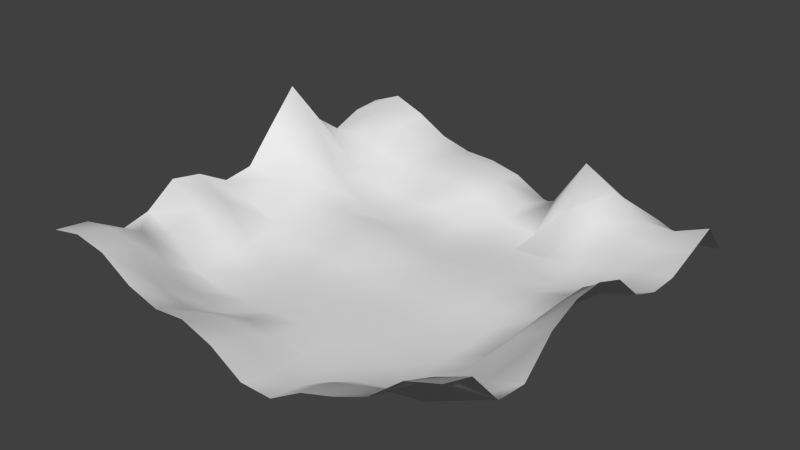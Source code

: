 # Source: iceterrain.blend  (saved by Blender 2.75.0; exported with 4.5.12 LTS)
import bpy
from mathutils import Matrix  # noqa: F401  (used for matrix-valued properties, if any)

bpy.ops.wm.read_factory_settings(use_empty=True)
scene = bpy.context.scene
scene.name = 'Scene'

# ---- collections
col_collection_1 = bpy.data.collections.new('Collection 1'); scene.collection.children.link(col_collection_1)

# ---- materials (node trees are filled in below, after node groups)
mat_material_001 = bpy.data.materials.new('Material.001')
mat_material_001.alpha_threshold = 0.0
mat_material_001.use_transparent_shadow = False
mat_material_001.preview_render_type = 'FLAT'
mat_material_001.roughness = 0.5

# ---- material node trees

# ---- world
world_world = bpy.data.worlds.new('World'); scene.world = world_world
world_world.color = (0.05088, 0.05088, 0.05088)
world_world.use_sun_shadow = False
world_world.sun_shadow_jitter_overblur = 0.0
world_world.cycles.sampling_method = 'MANUAL'
world_world.cycles.sample_map_resolution = 256

# ---- meshes
me_plane = bpy.data.meshes.new('Plane')
me_plane.from_pydata([(-1.0, -1.0, 3.229), (1.0, -1.0, 4.625), (-1.0, 1.0, 3.058), (1.0, 1.0, 0.9002), (-1.0, 0.8462, 2.959), (-1.0, 0.6923, 2.4), (-1.0, 0.5385, 3.489), (-1.0, 0.3846, 5.559), (-1.0, 0.2308, 3.99), (-1.0, 0.07692, 2.374), (-1.0, -0.07692, 2.186), (-1.0, -0.2308, 3.046), (-1.0, -0.3846, 3.339), (-1.0, -0.5385, 2.305), (-1.0, -0.6923, 1.96), (-1.0, -0.8462, 3.011), (-0.8462, -1.0, 3.524), (-0.6923, -1.0, 3.229), (-0.5385, -1.0, 2.294), (-0.3846, -1.0, 1.844), (-0.2308, -1.0, 1.995), (-0.07692, -1.0, 1.477), (0.07692, -1.0, 0.5209), (0.2308, -1.0, 0.5124), (0.3846, -1.0, 1.474), (0.5385, -1.0, 2.022), (0.6923, -1.0, 2.719), (0.8462, -1.0, 4.045), (1.0, -0.8462, 4.079), (1.0, -0.6923, 2.3), (1.0, -0.5385, 2.124), (1.0, -0.3846, 3.487), (1.0, -0.2308, 4.056), (1.0, -0.07692, 4.056), (1.0, 0.07692, 3.487), (1.0, 0.2308, 2.124), (1.0, 0.3846, 1.552), (1.0, 0.5385, 1.524), (1.0, 0.6923, 2.034), (1.0, 0.8462, 2.564), (0.8462, 1.0, 0.7546), (0.6923, 1.0, 1.368), (0.5385, 1.0, 1.754), (0.3846, 1.0, 2.042), (0.2308, 1.0, 0.3103), (0.07692, 1.0, 0.533), (-0.07692, 1.0, 1.374), (-0.2308, 1.0, 1.716), (-0.3846, 1.0, 1.79), (-0.5385, 1.0, 2.201), (-0.6923, 1.0, 3.068), (-0.8462, 1.0, 3.66), (-0.8462, -0.8462, 3.229), (-0.8462, -0.6923, 2.443), (-0.8462, -0.5385, 1.754), (-0.8462, -0.3846, 2.362), (-0.8462, -0.2308, 2.21), (-0.8462, -0.07692, 1.523), (-0.8462, 0.07692, 2.115), (-0.8462, 0.2308, 2.879), (-0.8462, 0.3846, 3.786), (-0.8462, 0.5385, 2.519), (-0.8462, 0.6923, 2.645), (-0.8462, 0.8462, 3.349), (-0.6923, -0.8462, 3.011), (-0.6923, -0.6923, 1.363), (-0.6923, -0.5385, 0.3357), (-0.6923, -0.3846, 0.7955), (-0.6923, -0.2308, 0.5875), (-0.6923, -0.07692, 1.001), (-0.6923, 0.07692, 1.328), (-0.6923, 0.2308, 1.693), (-0.6923, 0.3846, 1.578), (-0.6923, 0.5385, 1.6), (-0.6923, 0.6923, 1.906), (-0.6923, 0.8462, 2.917), (-0.5385, -0.8462, 1.444), (-0.5385, -0.6923, 0.6441), (-0.5385, -0.5385, 0.01636), (-0.5385, -0.3846, 0.03114), (-0.5385, -0.2308, 0.1519), (-0.5385, -0.07692, 0.3631), (-0.5385, 0.07692, 0.7758), (-0.5385, 0.2308, 0.9191), (-0.5385, 0.3846, 0.6765), (-0.5385, 0.5385, 0.9716), (-0.5385, 0.6923, 1.53), (-0.5385, 0.8462, 2.239), (-0.3846, -0.8462, 1.128), (-0.3846, -0.6923, 0.2301), (-0.3846, -0.5385, 0.05752), (-0.3846, -0.3846, 0.07879), (-0.3846, -0.2308, 0.1002), (-0.3846, -0.07692, 0.3187), (-0.3846, 0.07692, 0.8196), (-0.3846, 0.2308, 0.9521), (-0.3846, 0.3846, 0.2152), (-0.3846, 0.5385, 0.6666), (-0.3846, 0.6923, 1.626), (-0.3846, 0.8462, 2.085), (-0.2308, -0.8462, 1.49), (-0.2308, -0.6911, 0.5666), (-0.2308, -0.535, 0.1082), (-0.2308, -0.3812, 0.125), (-0.2308, -0.2295, 0.131), (-0.2308, -0.07681, 0.3654), (-0.2308, 0.07692, 0.7746), (-0.2308, 0.2308, 0.7975), (-0.2308, 0.3846, 0.4162), (-0.2308, 0.5385, 0.8723), (-0.2308, 0.6923, 1.716), (-0.2308, 0.8462, 2.178), (-0.07692, -0.8454, 1.108), (-0.07692, -0.6851, 0.2702), (-0.07692, -0.5285, 0.125), (-0.07692, -0.3747, 0.1207), (-0.07692, -0.2235, 0.1068), (-0.07692, -0.07563, 0.2131), (-0.07692, 0.07692, 0.4581), (-0.07692, 0.2308, 0.4705), (-0.07692, 0.3846, 0.1896), (-0.07692, 0.5385, 0.5765), (-0.07692, 0.6923, 1.374), (-0.07692, 0.8462, 1.692), (0.07692, -0.8427, 0.241), (0.07692, -0.6824, 0.1163), (0.07692, -0.525, 0.131), (0.07692, -0.3712, 0.1068), (0.07692, -0.2208, 0.08663), (0.07692, -0.07351, 0.2014), (0.07692, 0.07692, 0.3736), (0.07692, 0.2308, 0.3988), (0.07692, 0.3846, 0.2919), (0.07692, 0.5385, 0.3544), (0.07692, 0.6923, 0.5356), (0.07692, 0.8462, 0.8718), (0.2308, -0.8449, 0.2229), (0.2308, -0.6851, 0.09488), (0.2308, -0.5285, 0.125), (0.2308, -0.3712, 0.1207), (0.2308, -0.2208, 0.135), (0.2308, -0.07352, 0.275), (0.2308, 0.07692, 0.4235), (0.2308, 0.2308, 0.4462), (0.2308, 0.3846, 0.3297), (0.2308, 0.5385, 0.1727), (0.2308, 0.6923, 0.3369), (0.2308, 0.8462, 1.485), (0.3846, -0.8462, 1.093), (0.3846, -0.691, 0.2491), (0.3846, -0.5312, 0.1082), (0.3846, -0.3747, 0.125), (0.3846, -0.2235, 0.1343), (0.3846, -0.07564, 0.2196), (0.3846, 0.07692, 0.3508), (0.3846, 0.2308, 0.3561), (0.3846, 0.3846, 0.259), (0.3846, 0.5385, 0.2773), (0.3846, 0.6923, 2.042), (0.3846, 0.8462, 3.837), (0.5385, -0.8462, 1.662), (0.5385, -0.6922, 0.6357), (0.5385, -0.5372, 0.3316), (0.5385, -0.3812, 0.1769), (0.5385, -0.2295, 0.108), (0.5385, -0.07681, 0.131), (0.5385, 0.07692, 0.2497), (0.5385, 0.2308, 0.4641), (0.5385, 0.3846, 0.1984), (0.5385, 0.5385, 0.6179), (0.5385, 0.6923, 1.914), (0.5385, 0.8462, 2.879), (0.6923, -0.8462, 2.155), (0.6923, -0.6923, 0.8154), (0.6923, -0.5385, 0.94), (0.6923, -0.3846, 0.6973), (0.6923, -0.2308, 0.7286), (0.6923, -0.07692, 0.7077), (0.6923, 0.07692, 0.6852), (0.6923, 0.2308, 0.958), (0.6923, 0.3846, 0.6239), (0.6923, 0.5385, 0.8032), (0.6923, 0.6923, 1.831), (0.6923, 0.8462, 1.937), (0.8462, -0.8462, 3.379), (0.8462, -0.6923, 1.568), (0.8462, -0.5385, 1.608), (0.8462, -0.3846, 2.575), (0.8462, -0.2308, 2.668), (0.8462, -0.07692, 2.657), (0.8462, 0.07692, 2.573), (0.8462, 0.2308, 1.608), (0.8462, 0.3846, 1.292), (0.8462, 0.5385, 1.302), (0.8462, 0.6923, 1.712), (0.8462, 0.8462, 1.93)], [], [(195, 39, 3, 40), (4, 63, 51, 2), (63, 75, 50, 51), (75, 87, 49, 50), (87, 99, 48, 49), (99, 111, 47, 48), (111, 123, 46, 47), (123, 135, 45, 46), (135, 147, 44, 45), (147, 159, 43, 44), (159, 171, 42, 43), (171, 183, 41, 42), (183, 195, 40, 41), (0, 16, 52, 15), (15, 52, 53, 14), (14, 53, 54, 13), (13, 54, 55, 12), (12, 55, 56, 11), (11, 56, 57, 10), (10, 57, 58, 9), (9, 58, 59, 8), (8, 59, 60, 7), (7, 60, 61, 6), (6, 61, 62, 5), (5, 62, 63, 4), (16, 17, 64, 52), (52, 64, 65, 53), (53, 65, 66, 54), (54, 66, 67, 55), (55, 67, 68, 56), (56, 68, 69, 57), (57, 69, 70, 58), (58, 70, 71, 59), (59, 71, 72, 60), (60, 72, 73, 61), (61, 73, 74, 62), (62, 74, 75, 63), (17, 18, 76, 64), (64, 76, 77, 65), (65, 77, 78, 66), (66, 78, 79, 67), (67, 79, 80, 68), (68, 80, 81, 69), (69, 81, 82, 70), (70, 82, 83, 71), (71, 83, 84, 72), (72, 84, 85, 73), (73, 85, 86, 74), (74, 86, 87, 75), (18, 19, 88, 76), (76, 88, 89, 77), (77, 89, 90, 78), (78, 90, 91, 79), (79, 91, 92, 80), (80, 92, 93, 81), (81, 93, 94, 82), (82, 94, 95, 83), (83, 95, 96, 84), (84, 96, 97, 85), (85, 97, 98, 86), (86, 98, 99, 87), (19, 20, 100, 88), (88, 100, 101, 89), (89, 101, 102, 90), (90, 102, 103, 91), (91, 103, 104, 92), (92, 104, 105, 93), (93, 105, 106, 94), (94, 106, 107, 95), (95, 107, 108, 96), (96, 108, 109, 97), (97, 109, 110, 98), (98, 110, 111, 99), (20, 21, 112, 100), (100, 112, 113, 101), (101, 113, 114, 102), (102, 114, 115, 103), (103, 115, 116, 104), (104, 116, 117, 105), (105, 117, 118, 106), (106, 118, 119, 107), (107, 119, 120, 108), (108, 120, 121, 109), (109, 121, 122, 110), (110, 122, 123, 111), (21, 22, 124, 112), (112, 124, 125, 113), (113, 125, 126, 114), (114, 126, 127, 115), (115, 127, 128, 116), (116, 128, 129, 117), (117, 129, 130, 118), (118, 130, 131, 119), (119, 131, 132, 120), (120, 132, 133, 121), (121, 133, 134, 122), (122, 134, 135, 123), (22, 23, 136, 124), (124, 136, 137, 125), (125, 137, 138, 126), (126, 138, 139, 127), (127, 139, 140, 128), (128, 140, 141, 129), (129, 141, 142, 130), (130, 142, 143, 131), (131, 143, 144, 132), (132, 144, 145, 133), (133, 145, 146, 134), (134, 146, 147, 135), (23, 24, 148, 136), (136, 148, 149, 137), (137, 149, 150, 138), (138, 150, 151, 139), (139, 151, 152, 140), (140, 152, 153, 141), (141, 153, 154, 142), (142, 154, 155, 143), (143, 155, 156, 144), (144, 156, 157, 145), (145, 157, 158, 146), (146, 158, 159, 147), (24, 25, 160, 148), (148, 160, 161, 149), (149, 161, 162, 150), (150, 162, 163, 151), (151, 163, 164, 152), (152, 164, 165, 153), (153, 165, 166, 154), (154, 166, 167, 155), (155, 167, 168, 156), (156, 168, 169, 157), (157, 169, 170, 158), (158, 170, 171, 159), (25, 26, 172, 160), (160, 172, 173, 161), (161, 173, 174, 162), (162, 174, 175, 163), (163, 175, 176, 164), (164, 176, 177, 165), (165, 177, 178, 166), (166, 178, 179, 167), (167, 179, 180, 168), (168, 180, 181, 169), (169, 181, 182, 170), (170, 182, 183, 171), (26, 27, 184, 172), (172, 184, 185, 173), (173, 185, 186, 174), (174, 186, 187, 175), (175, 187, 188, 176), (176, 188, 189, 177), (177, 189, 190, 178), (178, 190, 191, 179), (179, 191, 192, 180), (180, 192, 193, 181), (181, 193, 194, 182), (182, 194, 195, 183), (27, 1, 28, 184), (184, 28, 29, 185), (185, 29, 30, 186), (186, 30, 31, 187), (187, 31, 32, 188), (188, 32, 33, 189), (189, 33, 34, 190), (190, 34, 35, 191), (191, 35, 36, 192), (192, 36, 37, 193), (193, 37, 38, 194), (194, 38, 39, 195)])
me_plane.polygons.foreach_set('use_smooth', [True] * 169)
_uv = me_plane.uv_layers.new(name='UVMap')
_uv.uv.foreach_set('vector', [0.2188, 0.1422, 0.2239, 0.1397, 0.2158, 0.1499, 0.2146, 0.1504, 0.227, 0.3449, 0.2549, 0.3636, 0.2672, 0.3868, 0.2265, 0.3601, 0.2549, 0.3636, 0.2508, 0.3312, 0.2668, 0.341, 0.2672, 0.3868, 0.2508, 0.3312, 0.2326, 0.259, 0.2482, 0.2522, 0.2668, 0.341, 0.2326, 0.259, 0.2311, 0.2345, 0.2476, 0.2118, 0.2482, 0.2522, 0.2311, 0.2345, 0.2306, 0.231, 0.239, 0.2014, 0.2476, 0.2118, 0.2306, 0.231, 0.2248, 0.2, 0.2247, 0.1764, 0.239, 0.2014, 0.2248, 0.2, 0.2016, 0.1557, 0.1993, 0.1486, 0.2247, 0.1764, 0.2016, 0.1557, 0.2101, 0.1497, 0.1968, 0.1548, 0.1993, 0.1486, 0.2101, 0.1497, 0.2289, 0.1421, 0.2164, 0.1472, 0.1968, 0.1548, 0.2289, 0.1421, 0.2219, 0.145, 0.2159, 0.1448, 0.2164, 0.1472, 0.2219, 0.145, 0.217, 0.1436, 0.2162, 0.1461, 0.2159, 0.1448, 0.217, 0.1436, 0.2188, 0.1422, 0.2146, 0.1504, 0.2162, 0.1461, 0.01871, 0.2717, 5.187e-05, 0.2691, 0.01567, 0.2602, 0.03026, 0.2615, 0.03026, 0.2615, 0.01567, 0.2602, 0.05806, 0.241, 0.0821, 0.2496, 0.0821, 0.2496, 0.05806, 0.241, 0.09575, 0.2138, 0.07174, 0.2415, 0.07174, 0.2415, 0.09575, 0.2138, 0.08226, 0.2557, 0.02276, 0.3088, 0.02276, 0.3088, 0.08226, 0.2557, 0.0978, 0.2575, 0.0485, 0.3028, 0.0485, 0.3028, 0.0978, 0.2575, 0.1308, 0.218, 0.1106, 0.2722, 0.1106, 0.2722, 0.1308, 0.218, 0.1359, 0.272, 0.1181, 0.3082, 0.1181, 0.3082, 0.1359, 0.272, 0.1618, 0.3866, 0.163, 0.5747, 0.163, 0.5747, 0.1618, 0.3866, 0.2024, 0.521, 0.2691, 0.9999, 0.2691, 0.9999, 0.2024, 0.521, 0.2081, 0.3276, 0.2416, 0.4565, 0.2416, 0.4565, 0.2081, 0.3276, 0.2236, 0.3226, 0.2232, 0.3204, 0.2232, 0.3204, 0.2236, 0.3226, 0.2549, 0.3636, 0.227, 0.3449, 5.187e-05, 0.2691, 0.007479, 0.2518, 0.02245, 0.2484, 0.01567, 0.2602, 0.01567, 0.2602, 0.02245, 0.2484, 0.1036, 0.1864, 0.05806, 0.241, 0.05806, 0.241, 0.1036, 0.1864, 0.1425, 0.1502, 0.09575, 0.2138, 0.09575, 0.2138, 0.1425, 0.1502, 0.1351, 0.1707, 0.08226, 0.2557, 0.08226, 0.2557, 0.1351, 0.1707, 0.1455, 0.1631, 0.0978, 0.2575, 0.0978, 0.2575, 0.1455, 0.1631, 0.1441, 0.1846, 0.1308, 0.218, 0.1308, 0.218, 0.1441, 0.1846, 0.148, 0.2025, 0.1359, 0.272, 0.1359, 0.272, 0.148, 0.2025, 0.1561, 0.2252, 0.1618, 0.3866, 0.1618, 0.3866, 0.1561, 0.2252, 0.1678, 0.2124, 0.2024, 0.521, 0.2024, 0.521, 0.1678, 0.2124, 0.1793, 0.2161, 0.2081, 0.3276, 0.2081, 0.3276, 0.1793, 0.2161, 0.2007, 0.2447, 0.2236, 0.3226, 0.2236, 0.3226, 0.2007, 0.2447, 0.2508, 0.3312, 0.2549, 0.3636, 0.007479, 0.2518, 0.04625, 0.2073, 0.09229, 0.1781, 0.02245, 0.2484, 0.02245, 0.2484, 0.09229, 0.1781, 0.1289, 0.1546, 0.1036, 0.1864, 0.1036, 0.1864, 0.1289, 0.1546, 0.1486, 0.1409, 0.1425, 0.1502, 0.1425, 0.1502, 0.1486, 0.1409, 0.1505, 0.1435, 0.1351, 0.1707, 0.1351, 0.1707, 0.1505, 0.1435, 0.152, 0.1484, 0.1455, 0.1631, 0.1455, 0.1631, 0.152, 0.1484, 0.1544, 0.1549, 0.1441, 0.1846, 0.1441, 0.1846, 0.1544, 0.1549, 0.1568, 0.1649, 0.148, 0.2025, 0.148, 0.2025, 0.1568, 0.1649, 0.161, 0.1773, 0.1561, 0.2252, 0.1561, 0.2252, 0.161, 0.1773, 0.1681, 0.1702, 0.1678, 0.2124, 0.1678, 0.2124, 0.1681, 0.1702, 0.1765, 0.1825, 0.1793, 0.2161, 0.1793, 0.2161, 0.1765, 0.1825, 0.1922, 0.2085, 0.2007, 0.2447, 0.2007, 0.2447, 0.1922, 0.2085, 0.2326, 0.259, 0.2508, 0.3312, 0.04625, 0.2073, 0.06392, 0.181, 0.1043, 0.1596, 0.09229, 0.1781, 0.09229, 0.1781, 0.1043, 0.1596, 0.1428, 0.1421, 0.1289, 0.1546, 0.1289, 0.1546, 0.1428, 0.1421, 0.1486, 0.1409, 0.1486, 0.1409, 0.1486, 0.1409, 0.1486, 0.1409, 0.1516, 0.1423, 0.1505, 0.1435, 0.1505, 0.1435, 0.1516, 0.1423, 0.1544, 0.1452, 0.152, 0.1484, 0.152, 0.1484, 0.1544, 0.1452, 0.1577, 0.1477, 0.1544, 0.1549, 0.1544, 0.1549, 0.1577, 0.1477, 0.1609, 0.1501, 0.1568, 0.1649, 0.1568, 0.1649, 0.1609, 0.1501, 0.1639, 0.1546, 0.161, 0.1773, 0.161, 0.1773, 0.1639, 0.1546, 0.1675, 0.1533, 0.1681, 0.1702, 0.1681, 0.1702, 0.1675, 0.1533, 0.1755, 0.1674, 0.1765, 0.1825, 0.1765, 0.1825, 0.1755, 0.1674, 0.2038, 0.2084, 0.1922, 0.2085, 0.1922, 0.2085, 0.2038, 0.2084, 0.2311, 0.2345, 0.2326, 0.259, 0.06392, 0.181, 0.04925, 0.1749, 0.08195, 0.1584, 0.1043, 0.1596, 0.1043, 0.1596, 0.08195, 0.1584, 0.13, 0.1406, 0.1428, 0.1421, 0.1428, 0.1421, 0.13, 0.1406, 0.1488, 0.1379, 0.1486, 0.1409, 0.1486, 0.1409, 0.1488, 0.1379, 0.1529, 0.1397, 0.1516, 0.1423, 0.1516, 0.1423, 0.1529, 0.1397, 0.1564, 0.1421, 0.1544, 0.1452, 0.1544, 0.1452, 0.1564, 0.1421, 0.1599, 0.1446, 0.1577, 0.1477, 0.1577, 0.1477, 0.1599, 0.1446, 0.1632, 0.1472, 0.1609, 0.1501, 0.1609, 0.1501, 0.1632, 0.1472, 0.166, 0.1498, 0.1639, 0.1546, 0.1639, 0.1546, 0.166, 0.1498, 0.1699, 0.1516, 0.1675, 0.1533, 0.1675, 0.1533, 0.1699, 0.1516, 0.1859, 0.1709, 0.1755, 0.1674, 0.1755, 0.1674, 0.1859, 0.1709, 0.2146, 0.2072, 0.2038, 0.2084, 0.2038, 0.2084, 0.2146, 0.2072, 0.2306, 0.231, 0.2311, 0.2345, 0.04925, 0.1749, 0.07485, 0.1451, 0.1005, 0.1409, 0.08195, 0.1584, 0.08195, 0.1584, 0.1005, 0.1409, 0.1431, 0.1319, 0.13, 0.1406, 0.13, 0.1406, 0.1431, 0.1319, 0.1503, 0.1344, 0.1488, 0.1379, 0.1488, 0.1379, 0.1503, 0.1344, 0.1547, 0.1367, 0.1529, 0.1397, 0.1529, 0.1397, 0.1547, 0.1367, 0.1585, 0.139, 0.1564, 0.1421, 0.1564, 0.1421, 0.1585, 0.139, 0.1624, 0.1415, 0.1599, 0.1446, 0.1599, 0.1446, 0.1624, 0.1415, 0.1663, 0.1437, 0.1632, 0.1472, 0.1632, 0.1472, 0.1663, 0.1437, 0.1696, 0.1462, 0.166, 0.1498, 0.166, 0.1498, 0.1696, 0.1462, 0.1721, 0.149, 0.1699, 0.1516, 0.1699, 0.1516, 0.1721, 0.149, 0.1828, 0.1576, 0.1859, 0.1709, 0.1859, 0.1709, 0.1828, 0.1576, 0.2089, 0.1861, 0.2146, 0.2072, 0.2146, 0.2072, 0.2089, 0.1861, 0.2248, 0.2, 0.2306, 0.231, 0.07485, 0.1451, 0.1317, 0.1161, 0.1442, 0.1229, 0.1005, 0.1409, 0.1005, 0.1409, 0.1442, 0.1229, 0.1495, 0.1276, 0.1431, 0.1319, 0.1431, 0.1319, 0.1495, 0.1276, 0.1532, 0.1309, 0.1503, 0.1344, 0.1503, 0.1344, 0.1532, 0.1309, 0.157, 0.1335, 0.1547, 0.1367, 0.1547, 0.1367, 0.157, 0.1335, 0.1605, 0.136, 0.1585, 0.139, 0.1585, 0.139, 0.1605, 0.136, 0.1648, 0.1386, 0.1624, 0.1415, 0.1624, 0.1415, 0.1648, 0.1386, 0.1699, 0.1405, 0.1663, 0.1437, 0.1663, 0.1437, 0.1699, 0.1405, 0.1727, 0.1423, 0.1696, 0.1462, 0.1696, 0.1462, 0.1727, 0.1423, 0.1757, 0.1458, 0.1721, 0.149, 0.1721, 0.149, 0.1757, 0.1458, 0.1806, 0.1484, 0.1828, 0.1576, 0.1828, 0.1576, 0.1806, 0.1484, 0.1881, 0.151, 0.2089, 0.1861, 0.2089, 0.1861, 0.1881, 0.151, 0.2016, 0.1557, 0.2248, 0.2, 0.1317, 0.1161, 0.142, 0.1094, 0.1482, 0.12, 0.1442, 0.1229, 0.1442, 0.1229, 0.1482, 0.12, 0.1525, 0.125, 0.1495, 0.1276, 0.1495, 0.1276, 0.1525, 0.125, 0.1559, 0.1279, 0.1532, 0.1309, 0.1532, 0.1309, 0.1559, 0.1279, 0.1595, 0.1305, 0.157, 0.1335, 0.157, 0.1335, 0.1595, 0.1305, 0.163, 0.1331, 0.1605, 0.136, 0.1605, 0.136, 0.163, 0.1331, 0.1676, 0.1359, 0.1648, 0.1386, 0.1648, 0.1386, 0.1676, 0.1359, 0.1718, 0.1382, 0.1699, 0.1405, 0.1699, 0.1405, 0.1718, 0.1382, 0.1744, 0.1398, 0.1727, 0.1423, 0.1727, 0.1423, 0.1744, 0.1398, 0.1781, 0.1425, 0.1757, 0.1458, 0.1757, 0.1458, 0.1781, 0.1425, 0.182, 0.1438, 0.1806, 0.1484, 0.1806, 0.1484, 0.182, 0.1438, 0.1855, 0.1456, 0.1881, 0.151, 0.1881, 0.151, 0.1855, 0.1456, 0.2101, 0.1497, 0.2016, 0.1557, 0.142, 0.1094, 0.1667, 0.07816, 0.162, 0.09314, 0.1482, 0.12, 0.1482, 0.12, 0.162, 0.09314, 0.1558, 0.12, 0.1525, 0.125, 0.1525, 0.125, 0.1558, 0.12, 0.1586, 0.125, 0.1559, 0.1279, 0.1559, 0.1279, 0.1586, 0.125, 0.1619, 0.1276, 0.1595, 0.1305, 0.1595, 0.1305, 0.1619, 0.1276, 0.1651, 0.1302, 0.163, 0.1331, 0.163, 0.1331, 0.1651, 0.1302, 0.1688, 0.1326, 0.1676, 0.1359, 0.1676, 0.1359, 0.1688, 0.1326, 0.1729, 0.1351, 0.1718, 0.1382, 0.1718, 0.1382, 0.1729, 0.1351, 0.177, 0.1367, 0.1744, 0.1398, 0.1744, 0.1398, 0.177, 0.1367, 0.1802, 0.1396, 0.1781, 0.1425, 0.1781, 0.1425, 0.1802, 0.1396, 0.183, 0.1411, 0.182, 0.1438, 0.182, 0.1438, 0.183, 0.1411, 0.2166, 0.1467, 0.1855, 0.1456, 0.1855, 0.1456, 0.2166, 0.1467, 0.2289, 0.1421, 0.2101, 0.1497, 0.1667, 0.07816, 0.1829, 0.06593, 0.1773, 0.07815, 0.162, 0.09314, 0.162, 0.09314, 0.1773, 0.07815, 0.1634, 0.1097, 0.1558, 0.12, 0.1558, 0.12, 0.1634, 0.1097, 0.1627, 0.1195, 0.1586, 0.125, 0.1586, 0.125, 0.1627, 0.1195, 0.1644, 0.1247, 0.1619, 0.1276, 0.1619, 0.1276, 0.1644, 0.1247, 0.1668, 0.1276, 0.1651, 0.1302, 0.1651, 0.1302, 0.1668, 0.1276, 0.1697, 0.1293, 0.1688, 0.1326, 0.1688, 0.1326, 0.1697, 0.1293, 0.1736, 0.1312, 0.1729, 0.1351, 0.1729, 0.1351, 0.1736, 0.1312, 0.1803, 0.1331, 0.177, 0.1367, 0.177, 0.1367, 0.1803, 0.1331, 0.1812, 0.1384, 0.1802, 0.1396, 0.1802, 0.1396, 0.1812, 0.1384, 0.1886, 0.1381, 0.183, 0.1411, 0.183, 0.1411, 0.1886, 0.1381, 0.2153, 0.1446, 0.2166, 0.1467, 0.2166, 0.1467, 0.2153, 0.1446, 0.2219, 0.145, 0.2289, 0.1421, 0.1829, 0.06593, 0.2001, 0.04911, 0.1917, 0.06734, 0.1773, 0.07815, 0.1773, 0.07815, 0.1917, 0.06734, 0.1692, 0.1056, 0.1634, 0.1097, 0.1634, 0.1097, 0.1692, 0.1056, 0.1751, 0.1065, 0.1627, 0.1195, 0.1627, 0.1195, 0.1751, 0.1065, 0.1735, 0.1148, 0.1644, 0.1247, 0.1644, 0.1247, 0.1735, 0.1148, 0.1776, 0.1177, 0.1668, 0.1276, 0.1668, 0.1276, 0.1776, 0.1177, 0.1803, 0.1218, 0.1697, 0.1293, 0.1697, 0.1293, 0.1803, 0.1218, 0.1827, 0.1261, 0.1736, 0.1312, 0.1736, 0.1312, 0.1827, 0.1261, 0.1917, 0.1263, 0.1803, 0.1331, 0.1803, 0.1331, 0.1917, 0.1263, 0.1869, 0.1338, 0.1812, 0.1384, 0.1812, 0.1384, 0.1869, 0.1338, 0.1924, 0.1349, 0.1886, 0.1381, 0.1886, 0.1381, 0.1924, 0.1349, 0.2149, 0.1418, 0.2153, 0.1446, 0.2153, 0.1446, 0.2149, 0.1418, 0.217, 0.1436, 0.2219, 0.145, 0.2001, 0.04911, 0.2297, 0.01446, 0.2195, 0.03544, 0.1917, 0.06734, 0.1917, 0.06734, 0.2195, 0.03544, 0.1872, 0.08831, 0.1692, 0.1056, 0.1692, 0.1056, 0.1872, 0.08831, 0.1921, 0.09158, 0.1751, 0.1065, 0.1751, 0.1065, 0.1921, 0.09158, 0.2217, 0.07821, 0.1735, 0.1148, 0.1735, 0.1148, 0.2217, 0.07821, 0.2273, 0.08103, 0.1776, 0.1177, 0.1776, 0.1177, 0.2273, 0.08103, 0.2302, 0.08582, 0.1803, 0.1218, 0.1803, 0.1218, 0.2302, 0.08582, 0.2312, 0.09205, 0.1827, 0.1261, 0.1827, 0.1261, 0.2312, 0.09205, 0.2095, 0.1162, 0.1917, 0.1263, 0.1917, 0.1263, 0.2095, 0.1162, 0.203, 0.1268, 0.1869, 0.1338, 0.1869, 0.1338, 0.203, 0.1268, 0.2046, 0.132, 0.1924, 0.1349, 0.1924, 0.1349, 0.2046, 0.132, 0.2149, 0.1379, 0.2149, 0.1418, 0.2149, 0.1418, 0.2149, 0.1379, 0.2188, 0.1422, 0.217, 0.1436, 0.2297, 0.01446, 0.2444, 5.187e-05, 0.2365, 0.01782, 0.2195, 0.03544, 0.2195, 0.03544, 0.2365, 0.01782, 0.2052, 0.0704, 0.1872, 0.08831, 0.1872, 0.08831, 0.2052, 0.0704, 0.205, 0.07882, 0.1921, 0.09158, 0.1921, 0.09158, 0.205, 0.07882, 0.2472, 0.06021, 0.2217, 0.07821, 0.2217, 0.07821, 0.2472, 0.06021, 0.2661, 0.05371, 0.2273, 0.08103, 0.2273, 0.08103, 0.2661, 0.05371, 0.2691, 0.05796, 0.2302, 0.08582, 0.2302, 0.08582, 0.2691, 0.05796, 0.2567, 0.07372, 0.2312, 0.09205, 0.2312, 0.09205, 0.2567, 0.07372, 0.2253, 0.1075, 0.2095, 0.1162, 0.2095, 0.1162, 0.2253, 0.1075, 0.2131, 0.1238, 0.203, 0.1268, 0.203, 0.1268, 0.2131, 0.1238, 0.2131, 0.1305, 0.2046, 0.132, 0.2046, 0.132, 0.2131, 0.1305, 0.221, 0.1395, 0.2149, 0.1379, 0.2149, 0.1379, 0.221, 0.1395, 0.2239, 0.1397, 0.2188, 0.1422])
me_plane.materials.append(mat_material_001)
me_plane.use_remesh_preserve_volume = False
me_plane.use_remesh_preserve_attributes = False
me_plane.use_mirror_vertex_groups = False
me_plane.update()

# ---- objects
ob_plane = bpy.data.objects.new('Plane', me_plane)

# ---- transforms, parenting, visibility, modifiers, constraints
ob_plane.location = (0.0, 0.0, 0.0)
ob_plane.scale = (10.0, 10.0, 1.0)
ob_plane.lineart.crease_threshold = 0.0

# ---- collection membership
col_collection_1.objects.link(ob_plane)

# ---- scene / render settings (as saved in the file)
scene.frame_start = 1; scene.frame_end = 250; scene.frame_set(1)
scene.render.engine = 'BLENDER_EEVEE_NEXT'
scene.render.resolution_percentage = 50
scene.render.dither_intensity = 0.0
scene.cycles.use_denoising = False
scene.cycles.samples = 10
scene.cycles.sampling_pattern = 'TABULATED_SOBOL'
scene.cycles.light_sampling_threshold = 0.0
scene.cycles.use_adaptive_sampling = False
scene.cycles.use_light_tree = False
scene.cycles.blur_glossy = 0.0
scene.cycles.pixel_filter_type = 'GAUSSIAN'
scene.cycles.sample_clamp_indirect = 0.0
scene.view_settings.view_transform = 'Standard'
bpy.context.view_layer.update()

# ---- added for rendering (the .blend has no active camera and no usable light): camera, sun
cam_auto = bpy.data.cameras.new('AutoCamera')
cam_auto.lens = 50.0
cam_auto.sensor_width = 36.0
cam_auto.clip_end = 1000.0
ob_auto_camera = bpy.data.objects.new('AutoCamera', cam_auto)
scene.collection.objects.link(ob_auto_camera)
ob_auto_camera.location = (26.667, -32.0004, 24.1212)
ob_auto_camera.rotation_euler = (1.09748, -7.21219e-08, 0.694738)
scene.camera = ob_auto_camera
light_auto_sun = bpy.data.lights.new('AutoSun', 'SUN')
light_auto_sun.energy = 3.0
light_auto_sun.angle = 0.0523599
ob_auto_sun = bpy.data.objects.new('AutoSun', light_auto_sun)
scene.collection.objects.link(ob_auto_sun)
ob_auto_sun.rotation_euler = (0.872665, 0.174533, 0.523599)
bpy.context.view_layer.update()
